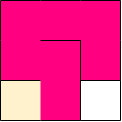

The diagram above was exported from draw.io. Its source (the exported page's mxGraphModel, read from the mxfile embedded in the PNG):
<mxGraphModel dx="288" dy="149" grid="1" gridSize="10" guides="1" tooltips="1" connect="1" arrows="1" fold="1" page="1" pageScale="1" pageWidth="850" pageHeight="1100" math="0" shadow="0">
  <root>
    <mxCell id="0" />
    <mxCell id="1" parent="0" />
    <mxCell id="St2nqg9pr-sqbQS-SnP_-1" value="" style="rounded=0;whiteSpace=wrap;html=1;fillColor=#FF0080;strokeColor=none;" parent="1" vertex="1">
      <mxGeometry x="480" y="360" width="120" height="120" as="geometry" />
    </mxCell>
    <mxCell id="9XE3LixvWuyNj03zyTbZ-89" value="" style="rounded=0;whiteSpace=wrap;html=1;strokeColor=none;" parent="1" vertex="1">
      <mxGeometry x="560" y="440" width="40" height="40" as="geometry" />
    </mxCell>
    <mxCell id="9XE3LixvWuyNj03zyTbZ-91" value="" style="rounded=0;whiteSpace=wrap;html=1;fillColor=#fff2cc;strokeColor=none;gradientColor=none;" parent="1" vertex="1">
      <mxGeometry x="480" y="440" width="40" height="40" as="geometry" />
    </mxCell>
    <mxCell id="9XE3LixvWuyNj03zyTbZ-103" value="" style="endArrow=none;html=1;rounded=0;entryX=1;entryY=1;entryDx=0;entryDy=0;exitX=0;exitY=0;exitDx=0;exitDy=0;" parent="1" edge="1">
      <mxGeometry width="50" height="50" relative="1" as="geometry">
        <mxPoint x="480" y="480" as="sourcePoint" />
        <mxPoint x="520" y="480" as="targetPoint" />
      </mxGeometry>
    </mxCell>
    <mxCell id="9XE3LixvWuyNj03zyTbZ-104" value="" style="endArrow=none;html=1;rounded=0;entryX=1;entryY=1;entryDx=0;entryDy=0;exitX=0;exitY=0;exitDx=0;exitDy=0;" parent="1" edge="1">
      <mxGeometry width="50" height="50" relative="1" as="geometry">
        <mxPoint x="520" y="480" as="sourcePoint" />
        <mxPoint x="560" y="480" as="targetPoint" />
      </mxGeometry>
    </mxCell>
    <mxCell id="9XE3LixvWuyNj03zyTbZ-105" value="" style="endArrow=none;html=1;rounded=0;entryX=1;entryY=1;entryDx=0;entryDy=0;exitX=0;exitY=0;exitDx=0;exitDy=0;" parent="1" edge="1">
      <mxGeometry width="50" height="50" relative="1" as="geometry">
        <mxPoint x="560" y="480" as="sourcePoint" />
        <mxPoint x="600" y="480" as="targetPoint" />
      </mxGeometry>
    </mxCell>
    <mxCell id="9XE3LixvWuyNj03zyTbZ-106" value="" style="endArrow=none;html=1;rounded=0;entryX=1;entryY=1;entryDx=0;entryDy=0;exitX=0;exitY=0;exitDx=0;exitDy=0;" parent="1" edge="1">
      <mxGeometry width="50" height="50" relative="1" as="geometry">
        <mxPoint x="480" y="440" as="sourcePoint" />
        <mxPoint x="520" y="440" as="targetPoint" />
      </mxGeometry>
    </mxCell>
    <mxCell id="9XE3LixvWuyNj03zyTbZ-115" value="" style="endArrow=none;html=1;rounded=0;entryX=1;entryY=1;entryDx=0;entryDy=0;exitX=0;exitY=0;exitDx=0;exitDy=0;" parent="1" edge="1">
      <mxGeometry width="50" height="50" relative="1" as="geometry">
        <mxPoint x="480" y="360" as="sourcePoint" />
        <mxPoint x="520" y="360" as="targetPoint" />
      </mxGeometry>
    </mxCell>
    <mxCell id="9XE3LixvWuyNj03zyTbZ-116" value="" style="endArrow=none;html=1;rounded=0;entryX=1;entryY=1;entryDx=0;entryDy=0;exitX=0;exitY=0;exitDx=0;exitDy=0;" parent="1" edge="1">
      <mxGeometry width="50" height="50" relative="1" as="geometry">
        <mxPoint x="520" y="360" as="sourcePoint" />
        <mxPoint x="560" y="360" as="targetPoint" />
      </mxGeometry>
    </mxCell>
    <mxCell id="9XE3LixvWuyNj03zyTbZ-119" value="" style="endArrow=none;html=1;rounded=0;entryX=1;entryY=1;entryDx=0;entryDy=0;exitX=0;exitY=0;exitDx=0;exitDy=0;" parent="1" edge="1">
      <mxGeometry width="50" height="50" relative="1" as="geometry">
        <mxPoint x="520" y="400" as="sourcePoint" />
        <mxPoint x="560" y="400" as="targetPoint" />
      </mxGeometry>
    </mxCell>
    <mxCell id="9XE3LixvWuyNj03zyTbZ-133" value="" style="endArrow=none;html=1;rounded=0;exitX=1;exitY=1;exitDx=0;exitDy=0;entryX=1;entryY=0;entryDx=0;entryDy=0;" parent="1" source="9XE3LixvWuyNj03zyTbZ-89" target="9XE3LixvWuyNj03zyTbZ-89" edge="1">
      <mxGeometry width="50" height="50" relative="1" as="geometry">
        <mxPoint x="620" y="470" as="sourcePoint" />
        <mxPoint x="630" y="450" as="targetPoint" />
      </mxGeometry>
    </mxCell>
    <mxCell id="9XE3LixvWuyNj03zyTbZ-138" value="" style="endArrow=none;html=1;rounded=0;entryX=1;entryY=1;entryDx=0;entryDy=0;exitX=1;exitY=1;exitDx=0;exitDy=0;" parent="1" edge="1">
      <mxGeometry width="50" height="50" relative="1" as="geometry">
        <mxPoint x="560" y="480" as="sourcePoint" />
        <mxPoint x="560" y="440" as="targetPoint" />
      </mxGeometry>
    </mxCell>
    <mxCell id="9XE3LixvWuyNj03zyTbZ-139" value="" style="endArrow=none;html=1;rounded=0;entryX=1;entryY=1;entryDx=0;entryDy=0;" parent="1" edge="1">
      <mxGeometry width="50" height="50" relative="1" as="geometry">
        <mxPoint x="560" y="440" as="sourcePoint" />
        <mxPoint x="560" y="400" as="targetPoint" />
      </mxGeometry>
    </mxCell>
    <mxCell id="9XE3LixvWuyNj03zyTbZ-148" value="" style="endArrow=none;html=1;rounded=0;entryX=1;entryY=1;entryDx=0;entryDy=0;exitX=1;exitY=1;exitDx=0;exitDy=0;" parent="1" edge="1">
      <mxGeometry width="50" height="50" relative="1" as="geometry">
        <mxPoint x="480" y="480" as="sourcePoint" />
        <mxPoint x="480" y="440" as="targetPoint" />
      </mxGeometry>
    </mxCell>
    <mxCell id="9XE3LixvWuyNj03zyTbZ-149" value="" style="endArrow=none;html=1;rounded=0;entryX=1;entryY=1;entryDx=0;entryDy=0;" parent="1" edge="1">
      <mxGeometry width="50" height="50" relative="1" as="geometry">
        <mxPoint x="480" y="440" as="sourcePoint" />
        <mxPoint x="480" y="400" as="targetPoint" />
      </mxGeometry>
    </mxCell>
    <mxCell id="9XE3LixvWuyNj03zyTbZ-150" value="" style="endArrow=none;html=1;rounded=0;entryX=1;entryY=1;entryDx=0;entryDy=0;" parent="1" edge="1">
      <mxGeometry width="50" height="50" relative="1" as="geometry">
        <mxPoint x="480" y="400" as="sourcePoint" />
        <mxPoint x="480" y="360" as="targetPoint" />
      </mxGeometry>
    </mxCell>
    <mxCell id="9XE3LixvWuyNj03zyTbZ-117" value="" style="endArrow=none;html=1;rounded=0;entryX=1;entryY=1;entryDx=0;entryDy=0;exitX=0;exitY=0;exitDx=0;exitDy=0;" parent="1" edge="1">
      <mxGeometry width="50" height="50" relative="1" as="geometry">
        <mxPoint x="560" y="360" as="sourcePoint" />
        <mxPoint x="600" y="360" as="targetPoint" />
      </mxGeometry>
    </mxCell>
    <mxCell id="9XE3LixvWuyNj03zyTbZ-135" value="" style="endArrow=none;html=1;rounded=0;entryX=1;entryY=1;entryDx=0;entryDy=0;" parent="1" edge="1">
      <mxGeometry width="50" height="50" relative="1" as="geometry">
        <mxPoint x="600" y="400" as="sourcePoint" />
        <mxPoint x="600" y="360" as="targetPoint" />
      </mxGeometry>
    </mxCell>
    <mxCell id="YPl59NrZBRqI30oTwh_T-6" value="" style="endArrow=none;html=1;rounded=0;entryX=1;entryY=1;entryDx=0;entryDy=0;" parent="1" edge="1">
      <mxGeometry width="50" height="50" relative="1" as="geometry">
        <mxPoint x="560" y="440" as="sourcePoint" />
        <mxPoint x="560" y="400" as="targetPoint" />
      </mxGeometry>
    </mxCell>
    <mxCell id="9XE3LixvWuyNj03zyTbZ-134" value="" style="endArrow=none;html=1;rounded=0;entryX=1;entryY=1;entryDx=0;entryDy=0;" parent="1" edge="1">
      <mxGeometry width="50" height="50" relative="1" as="geometry">
        <mxPoint x="600" y="440" as="sourcePoint" />
        <mxPoint x="600" y="400" as="targetPoint" />
      </mxGeometry>
    </mxCell>
    <mxCell id="St2nqg9pr-sqbQS-SnP_-3" value="" style="endArrow=none;html=1;rounded=0;entryX=1;entryY=1;entryDx=0;entryDy=0;exitX=0;exitY=0;exitDx=0;exitDy=0;" parent="1" edge="1">
      <mxGeometry width="50" height="50" relative="1" as="geometry">
        <mxPoint x="560" y="440" as="sourcePoint" />
        <mxPoint x="600" y="440" as="targetPoint" />
      </mxGeometry>
    </mxCell>
  </root>
</mxGraphModel>